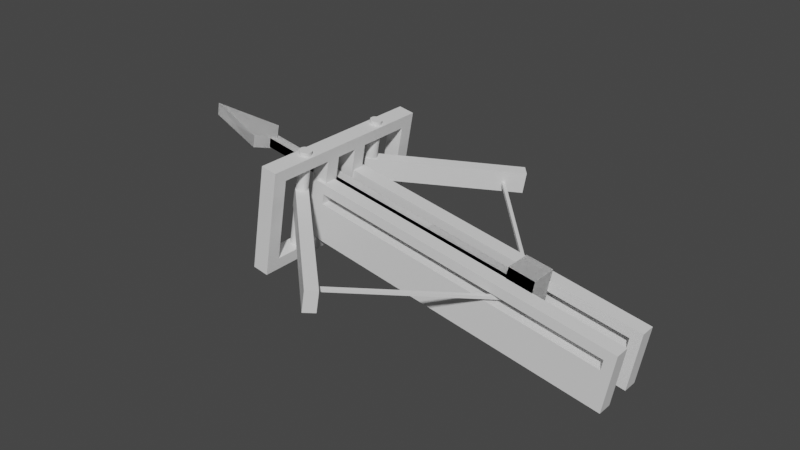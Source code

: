 # Source: ballista.blend  (saved by Blender 3.5.10; exported with 4.5.12 LTS)
import bpy
from mathutils import Matrix  # noqa: F401  (used for matrix-valued properties, if any)

bpy.ops.wm.read_factory_settings(use_empty=True)
scene = bpy.context.scene
scene.name = 'Scene'

# ---- collections
col_collection = bpy.data.collections.new('Collection'); scene.collection.children.link(col_collection)

# ---- materials (node trees are filled in below, after node groups)
mat_material = bpy.data.materials.new('Material')
mat_material.alpha_threshold = 0.0
mat_material.use_transparent_shadow = False
mat_material.roughness = 0.5
mat_material.line_color = (0.0, 0.0, 0.0, 1.0)

# ---- material node trees
mat_material.use_nodes = True; mat_material.node_tree.nodes.clear()
_N = mat_material.node_tree.nodes; _L = mat_material.node_tree.links
n0 = _N.new('ShaderNodeOutputMaterial'); n0.name = 'Material Output'; n0.location = (300, 300)
n1 = _N.new('ShaderNodeBsdfPrincipled'); n1.name = 'Principled BSDF'; n1.location = (10, 300)
n1.distribution = 'GGX'
n1.subsurface_method = 'RANDOM_WALK_SKIN'
n1.inputs[3].default_value = 1.45
n1.inputs[27].default_value = (0.0, 0.0, 0.0, 1.0)
n1.inputs[28].default_value = 1.0
_L.new(n1.outputs[0], n0.inputs[0])
n0.is_active_output = True

# ---- world
world_world = bpy.data.worlds.new('World'); scene.world = world_world
world_world.use_nodes = True; world_world.node_tree.nodes.clear()
_N = world_world.node_tree.nodes; _L = world_world.node_tree.links
n0 = _N.new('ShaderNodeOutputWorld'); n0.name = 'World Output'; n0.location = (300, 300)
n1 = _N.new('ShaderNodeBackground'); n1.name = 'Background'; n1.location = (10, 300)
n1.inputs[0].default_value = (0.05088, 0.05088, 0.05088, 1.0)
_L.new(n1.outputs[0], n0.inputs[0])
n0.is_active_output = True
world_world.color = (0.05088, 0.05088, 0.05088)
world_world.use_sun_shadow = False
world_world.sun_shadow_jitter_overblur = 0.0

# ---- meshes
me_cube = bpy.data.meshes.new('Cube')
me_cube.from_pydata([(0.9361, -0.08009, 0.05688), (0.9361, -0.08009, 0.1226), (0.9361, -0.1724, 0.05688), (0.9361, -0.1724, 0.1226), (-0.9361, -0.08009, 0.05688), (-0.9361, -0.08009, 0.1226), (-0.9361, -0.1724, 0.05688), (-0.9361, -0.1724, 0.1226), (1.0, -0.08009, 0.1865), (-1.0, -0.08009, 0.1865), (1.0, -0.08009, -0.1865), (-1.0, -0.1724, 0.1865), (-1.0, -0.1724, -0.1865), (1.0, -0.1724, -0.1865), (1.0, -0.1724, 0.1865), (-1.0, -0.08009, -0.1865), (-0.9446, -0.4872, -0.1849), (-0.9446, -0.4872, 0.3284), (-0.9446, -0.1536, -0.1849), (-0.9446, -0.1536, 0.3284), (-1.045, -0.4872, -0.1849), (-1.045, -0.4872, 0.3284), (-1.045, -0.1536, -0.1849), (-1.045, -0.1536, 0.3284), (-0.9446, -0.06737, -0.2597), (-0.9446, -0.5735, -0.2597), (-0.9446, -0.5735, 0.4031), (-0.9446, -0.06737, 0.4031), (-1.045, -0.06737, 0.4031), (-1.045, -0.06737, -0.2597), (-1.045, -0.5735, -0.2597), (-1.045, -0.5735, 0.4031), (-0.2808, -0.9033, 0.181), (-0.2808, -0.9033, 0.04384), (-0.3311, -0.9577, 0.181), (-0.3311, -0.9577, 0.04384), (-0.9993, -0.2397, 0.181), (-0.9993, -0.2397, 0.04384), (-1.05, -0.2941, 0.181), (-1.05, -0.2941, 0.04384), (-0.9959, -0.2578, -0.2834), (-0.9959, -0.2578, 0.4268), (-0.9889, -0.2585, -0.2834), (-0.9889, -0.2585, 0.4268), (-0.9822, -0.2605, -0.2834), (-0.9822, -0.2605, 0.4268), (-0.976, -0.2638, -0.2834), (-0.976, -0.2638, 0.4268), (-0.9706, -0.2683, -0.2834), (-0.9706, -0.2683, 0.4268), (-0.9661, -0.2737, -0.2834), (-0.9661, -0.2737, 0.4268), (-0.9628, -0.2799, -0.2834), (-0.9628, -0.2799, 0.4268), (-0.9608, -0.2866, -0.2834), (-0.9608, -0.2866, 0.4268), (-0.9601, -0.2936, -0.2834), (-0.9601, -0.2936, 0.4268), (-0.9608, -0.3006, -0.2834), (-0.9608, -0.3006, 0.4268), (-0.9628, -0.3073, -0.2834), (-0.9628, -0.3073, 0.4268), (-0.9661, -0.3135, -0.2834), (-0.9661, -0.3135, 0.4268), (-0.9706, -0.3189, -0.2834), (-0.9706, -0.3189, 0.4268), (-0.976, -0.3234, -0.2834), (-0.976, -0.3234, 0.4268), (-0.9822, -0.3267, -0.2834), (-0.9822, -0.3267, 0.4268), (-0.9889, -0.3287, -0.2834), (-0.9889, -0.3287, 0.4268), (-0.9959, -0.3294, -0.2834), (-0.9959, -0.3294, 0.4268), (-1.003, -0.3287, -0.2834), (-1.003, -0.3287, 0.4268), (-1.01, -0.3267, -0.2834), (-1.01, -0.3267, 0.4268), (-1.016, -0.3234, -0.2834), (-1.016, -0.3234, 0.4268), (-1.021, -0.3189, -0.2834), (-1.021, -0.3189, 0.4268), (-1.026, -0.3135, -0.2834), (-1.026, -0.3135, 0.4268), (-1.029, -0.3073, -0.2834), (-1.029, -0.3073, 0.4268), (-1.031, -0.3006, -0.2834), (-1.031, -0.3006, 0.4268), (-1.032, -0.2936, -0.2834), (-1.032, -0.2936, 0.4268), (-1.031, -0.2866, -0.2834), (-1.031, -0.2866, 0.4268), (-1.029, -0.2799, -0.2834), (-1.029, -0.2799, 0.4268), (-1.026, -0.2737, -0.2834), (-1.026, -0.2737, 0.4268), (-1.021, -0.2683, -0.2834), (-1.021, -0.2683, 0.4268), (-1.016, -0.2638, -0.2834), (-1.016, -0.2638, 0.4268), (-1.01, -0.2605, -0.2834), (-1.01, -0.2605, 0.4268), (-1.003, -0.2585, -0.2834), (-1.003, -0.2585, 0.4268), (-0.4046, -0.8626, 0.08654), (-0.4046, -0.8626, 0.1068), (-0.4192, -0.8486, 0.08654), (-0.4192, -0.8486, 0.1068), (0.4192, -0.003177, 0.08654), (0.4192, -0.003177, 0.1068), (0.4046, 0.01085, 0.08654), (0.4046, 0.01085, 0.1068), (-0.9446, -0.06737, 0.3278), (-0.9446, -0.06737, -0.1842), (-1.045, 0.0007693, -0.2597), (-1.045, 0.0007693, -0.1842), (-0.9446, 0.0007693, -0.2597), (-0.9446, 0.0007693, -0.1842), (-1.045, -0.06737, 0.3278), (-1.045, -0.06737, -0.1842), (-1.045, 0.0003286, 0.3278), (-1.045, 0.0003286, 0.4031), (-0.9446, 0.0003286, 0.3278), (-0.9446, 0.0003286, 0.4031), (0.2685, -0.08331, -0.06764), (0.2685, -0.08331, 0.2613), (0.2685, 0.08331, -0.06764), (0.2685, 0.08331, 0.2613), (0.4351, -0.08331, -0.06764), (0.4351, -0.08331, 0.2613), (0.4351, 0.08331, -0.06764), (0.4351, 0.08331, 0.2613), (-1.735, -0.03034, 0.1099), (-1.735, -0.03034, 0.1706), (-1.735, 0.03034, 0.1099), (-1.735, 0.03034, 0.1706), (0.4183, -0.03034, 0.1099), (0.4183, -0.03034, 0.1706), (0.4183, 0.03034, 0.1099), (0.4183, 0.03034, 0.1706), (-1.581, -0.1015, 0.1019), (-1.581, -0.1015, 0.1836), (-2.005, 1.192e-07, 0.1019), (-2.005, 1.192e-07, 0.1836), (-1.49, 5.96e-08, 0.1019), (-1.49, 5.96e-08, 0.1836), (-1.581, 0.1015, 0.1019), (-1.581, 0.1015, 0.1836)], [], [(10, 13, 12, 15), (2, 0, 4, 6), (11, 9, 15, 12), (9, 11, 14, 8), (8, 14, 13, 10), (3, 1, 0, 2), (5, 9, 8, 1), (1, 8, 10, 0), (7, 11, 12, 6), (2, 13, 14, 3), (4, 15, 9, 5), (6, 12, 13, 2), (3, 14, 11, 7), (0, 10, 15, 4), (6, 4, 5, 7), (7, 5, 1, 3), (23, 19, 17, 21), (122, 120, 121, 123), (22, 18, 19, 23), (30, 25, 26, 31), (24, 25, 30, 29), (28, 31, 26, 27), (16, 25, 24, 18), (17, 26, 25, 16), (19, 27, 26, 17), (18, 24, 113, 112, 27, 19), (23, 28, 118, 119, 29, 22), (22, 29, 30, 20), (21, 31, 28, 23), (20, 30, 31, 21), (21, 17, 16, 20), (20, 16, 18, 22), (32, 34, 35, 33), (34, 38, 39, 35), (38, 36, 37, 39), (36, 32, 33, 37), (34, 32, 36, 38), (39, 37, 33, 35), (40, 41, 43, 42), (42, 43, 45, 44), (44, 45, 47, 46), (46, 47, 49, 48), (48, 49, 51, 50), (50, 51, 53, 52), (52, 53, 55, 54), (54, 55, 57, 56), (56, 57, 59, 58), (58, 59, 61, 60), (60, 61, 63, 62), (62, 63, 65, 64), (64, 65, 67, 66), (66, 67, 69, 68), (68, 69, 71, 70), (70, 71, 73, 72), (72, 73, 75, 74), (74, 75, 77, 76), (76, 77, 79, 78), (78, 79, 81, 80), (80, 81, 83, 82), (82, 83, 85, 84), (84, 85, 87, 86), (86, 87, 89, 88), (88, 89, 91, 90), (90, 91, 93, 92), (92, 93, 95, 94), (94, 95, 97, 96), (96, 97, 99, 98), (98, 99, 101, 100), (43, 41, 103, 101, 99, 97, 95, 93, 91, 89, 87, 85, 83, 81, 79, 77, 75, 73, 71, 69, 67, 65, 63, 61, 59, 57, 55, 53, 51, 49, 47, 45), (100, 101, 103, 102), (102, 103, 41, 40), (40, 42, 44, 46, 48, 50, 52, 54, 56, 58, 60, 62, 64, 66, 68, 70, 72, 74, 76, 78, 80, 82, 84, 86, 88, 90, 92, 94, 96, 98, 100, 102), (104, 105, 107, 106), (106, 107, 111, 110), (110, 111, 109, 108), (108, 109, 105, 104), (106, 110, 108, 104), (111, 107, 105, 109), (28, 121, 120, 118), (112, 122, 123, 27), (113, 117, 115, 119), (24, 116, 117, 113), (116, 114, 115, 117), (113, 119, 118, 112), (27, 123, 121, 28), (118, 120, 122, 112), (29, 114, 116, 24), (119, 115, 114, 29), (124, 125, 127, 126), (126, 127, 131, 130), (130, 131, 129, 128), (128, 129, 125, 124), (126, 130, 128, 124), (131, 127, 125, 129), (132, 133, 135, 134), (134, 135, 139, 138), (138, 139, 137, 136), (136, 137, 133, 132), (134, 138, 136, 132), (139, 135, 133, 137), (140, 141, 143, 142), (142, 143, 147, 146), (146, 147, 145, 144), (144, 145, 141, 140), (142, 146, 144, 140), (147, 143, 141, 145)])
_uv = me_cube.uv_layers.new(name='UVMap')
_uv.uv.foreach_set('vector', [0.625, 0.5, 0.625, 0.75, 0.875, 0.75, 0.875, 0.5, 0.5822, 0.758, 0.5822, 0.492, 0.5822, 0.258, 0.5822, 0.992, 0.375, 0.0, 0.375, 0.25, 0.625, 0.25, 0.625, 0.0, 0.125, 0.5, 0.125, 0.75, 0.375, 0.75, 0.375, 0.5, 0.375, 0.5, 0.375, 0.75, 0.625, 0.75, 0.625, 0.5, 0.4178, 0.758, 0.4178, 0.492, 0.5822, 0.492, 0.5822, 0.758, 0.4178, 0.258, 0.375, 0.25, 0.375, 0.5, 0.4178, 0.492, 0.4178, 0.492, 0.375, 0.5, 0.625, 0.5, 0.5822, 0.492, 0.4178, 0.992, 0.375, 1.0, 0.625, 1.0, 0.5822, 0.992, 0.5822, 0.758, 0.625, 0.75, 0.375, 0.75, 0.4178, 0.758, 0.5822, 0.258, 0.625, 0.25, 0.375, 0.25, 0.4178, 0.258, 0.5822, 0.992, 0.625, 1.0, 0.625, 0.75, 0.5822, 0.758, 0.4178, 0.758, 0.375, 0.75, 0.375, 1.0, 0.4178, 0.992, 0.5822, 0.492, 0.625, 0.5, 0.625, 0.25, 0.5822, 0.258, 0.5822, 0.992, 0.5822, 0.258, 0.4178, 0.258, 0.4178, 0.992, 0.4178, 0.992, 0.4178, 0.258, 0.4178, 0.492, 0.4178, 0.758, 0.5968, 0.5426, 0.5968, 0.2074, 0.5968, 0.04261, 0.5968, 0.7074, 0.5417, 0.25, 0.5417, 0.5, 0.625, 0.5, 0.625, 0.25, 0.4032, 0.5426, 0.4032, 0.2074, 0.5968, 0.2074, 0.5968, 0.5426, 0.375, 0.75, 0.375, 1.0, 0.625, 1.0, 0.625, 0.75, 0.125, 0.5, 0.125, 0.75, 0.375, 0.75, 0.375, 0.5, 0.625, 0.5, 0.625, 0.75, 0.875, 0.75, 0.875, 0.5, 0.4032, 0.04261, 0.375, 0.0, 0.375, 0.25, 0.4032, 0.2074, 0.5968, 0.04261, 0.625, 0.0, 0.375, 0.0, 0.4032, 0.04261, 0.5968, 0.2074, 0.625, 0.25, 0.625, 0.0, 0.5968, 0.04261, 0.4032, 0.2074, 0.375, 0.25, 0.4583, 0.25, 0.5417, 0.25, 0.625, 0.25, 0.5968, 0.2074, 0.5968, 0.5426, 0.625, 0.5, 0.5417, 0.5, 0.4583, 0.5, 0.375, 0.5, 0.4032, 0.5426, 0.4032, 0.5426, 0.375, 0.5, 0.375, 0.75, 0.4032, 0.7074, 0.5968, 0.7074, 0.625, 0.75, 0.625, 0.5, 0.5968, 0.5426, 0.4032, 0.7074, 0.375, 0.75, 0.625, 0.75, 0.5968, 0.7074, 0.5968, 0.7074, 0.5968, 0.04261, 0.4032, 0.04261, 0.4032, 0.7074, 0.4032, 0.7074, 0.4032, 0.04261, 0.4032, 0.2074, 0.4032, 0.5426, 0.375, 0.0, 0.375, 0.25, 0.625, 0.25, 0.625, 0.0, 0.375, 0.25, 0.375, 0.5, 0.625, 0.5, 0.625, 0.25, 0.375, 0.5, 0.375, 0.75, 0.625, 0.75, 0.625, 0.5, 0.375, 0.75, 0.375, 1.0, 0.625, 1.0, 0.625, 0.75, 0.125, 0.5, 0.125, 0.75, 0.375, 0.75, 0.375, 0.5, 0.625, 0.5, 0.625, 0.75, 0.875, 0.75, 0.875, 0.5, 1.0, 0.5, 1.0, 1.0, 0.9688, 1.0, 0.9688, 0.5, 0.9688, 0.5, 0.9688, 1.0, 0.9375, 1.0, 0.9375, 0.5, 0.9375, 0.5, 0.9375, 1.0, 0.9062, 1.0, 0.9062, 0.5, 0.9062, 0.5, 0.9062, 1.0, 0.875, 1.0, 0.875, 0.5, 0.875, 0.5, 0.875, 1.0, 0.8438, 1.0, 0.8438, 0.5, 0.8438, 0.5, 0.8438, 1.0, 0.8125, 1.0, 0.8125, 0.5, 0.8125, 0.5, 0.8125, 1.0, 0.7812, 1.0, 0.7812, 0.5, 0.7812, 0.5, 0.7812, 1.0, 0.75, 1.0, 0.75, 0.5, 0.75, 0.5, 0.75, 1.0, 0.7188, 1.0, 0.7188, 0.5, 0.7188, 0.5, 0.7188, 1.0, 0.6875, 1.0, 0.6875, 0.5, 0.6875, 0.5, 0.6875, 1.0, 0.6562, 1.0, 0.6562, 0.5, 0.6562, 0.5, 0.6562, 1.0, 0.625, 1.0, 0.625, 0.5, 0.625, 0.5, 0.625, 1.0, 0.5938, 1.0, 0.5938, 0.5, 0.5938, 0.5, 0.5938, 1.0, 0.5625, 1.0, 0.5625, 0.5, 0.5625, 0.5, 0.5625, 1.0, 0.5312, 1.0, 0.5312, 0.5, 0.5312, 0.5, 0.5312, 1.0, 0.5, 1.0, 0.5, 0.5, 0.5, 0.5, 0.5, 1.0, 0.4688, 1.0, 0.4688, 0.5, 0.4688, 0.5, 0.4688, 1.0, 0.4375, 1.0, 0.4375, 0.5, 0.4375, 0.5, 0.4375, 1.0, 0.4062, 1.0, 0.4062, 0.5, 0.4062, 0.5, 0.4062, 1.0, 0.375, 1.0, 0.375, 0.5, 0.375, 0.5, 0.375, 1.0, 0.3438, 1.0, 0.3438, 0.5, 0.3438, 0.5, 0.3438, 1.0, 0.3125, 1.0, 0.3125, 0.5, 0.3125, 0.5, 0.3125, 1.0, 0.2812, 1.0, 0.2812, 0.5, 0.2812, 0.5, 0.2812, 1.0, 0.25, 1.0, 0.25, 0.5, 0.25, 0.5, 0.25, 1.0, 0.2188, 1.0, 0.2188, 0.5, 0.2188, 0.5, 0.2188, 1.0, 0.1875, 1.0, 0.1875, 0.5, 0.1875, 0.5, 0.1875, 1.0, 0.1562, 1.0, 0.1562, 0.5, 0.1562, 0.5, 0.1562, 1.0, 0.125, 1.0, 0.125, 0.5, 0.125, 0.5, 0.125, 1.0, 0.09375, 1.0, 0.09375, 0.5, 0.09375, 0.5, 0.09375, 1.0, 0.0625, 1.0, 0.0625, 0.5, 0.2968, 0.4854, 0.25, 0.49, 0.2032, 0.4854, 0.1582, 0.4717, 0.1167, 0.4496, 0.08029, 0.4197, 0.05045, 0.3833, 0.02827, 0.3418, 0.01461, 0.2968, 0.01, 0.25, 0.01461, 0.2032, 0.02827, 0.1582, 0.05045, 0.1167, 0.08029, 0.08029, 0.1167, 0.05045, 0.1582, 0.02827, 0.2032, 0.01461, 0.25, 0.01, 0.2968, 0.01461, 0.3418, 0.02827, 0.3833, 0.05045, 0.4197, 0.08029, 0.4496, 0.1167, 0.4717, 0.1582, 0.4854, 0.2032, 0.49, 0.25, 0.4854, 0.2968, 0.4717, 0.3418, 0.4496, 0.3833, 0.4197, 0.4197, 0.3833, 0.4496, 0.3418, 0.4717, 0.0625, 0.5, 0.0625, 1.0, 0.03125, 1.0, 0.03125, 0.5, 0.03125, 0.5, 0.03125, 1.0, 0.0, 1.0, 0.0, 0.5, 0.75, 0.49, 0.7968, 0.4854, 0.8418, 0.4717, 0.8833, 0.4496, 0.9197, 0.4197, 0.9496, 0.3833, 0.9717, 0.3418, 0.9854, 0.2968, 0.99, 0.25, 0.9854, 0.2032, 0.9717, 0.1582, 0.9496, 0.1167, 0.9197, 0.08029, 0.8833, 0.05045, 0.8418, 0.02827, 0.7968, 0.01461, 0.75, 0.01, 0.7032, 0.01461, 0.6582, 0.02827, 0.6167, 0.05045, 0.5803, 0.08029, 0.5504, 0.1167, 0.5283, 0.1582, 0.5146, 0.2032, 0.51, 0.25, 0.5146, 0.2968, 0.5283, 0.3418, 0.5504, 0.3833, 0.5803, 0.4197, 0.6167, 0.4496, 0.6582, 0.4717, 0.7032, 0.4854, 0.375, 0.0, 0.625, 0.0, 0.625, 0.25, 0.375, 0.25, 0.375, 0.25, 0.625, 0.25, 0.625, 0.5, 0.375, 0.5, 0.375, 0.5, 0.625, 0.5, 0.625, 0.75, 0.375, 0.75, 0.375, 0.75, 0.625, 0.75, 0.625, 1.0, 0.375, 1.0, 0.125, 0.5, 0.375, 0.5, 0.375, 0.75, 0.125, 0.75, 0.625, 0.5, 0.875, 0.5, 0.875, 0.75, 0.625, 0.75, 0.625, 0.5, 0.625, 0.5, 0.5417, 0.5, 0.5417, 0.5, 0.5417, 0.25, 0.5417, 0.25, 0.625, 0.25, 0.625, 0.25, 0.4583, 0.25, 0.4583, 0.25, 0.4583, 0.5, 0.4583, 0.5, 0.375, 0.25, 0.375, 0.25, 0.4583, 0.25, 0.4583, 0.25, 0.375, 0.25, 0.375, 0.5, 0.4583, 0.5, 0.4583, 0.25, 0.4583, 0.25, 0.4583, 0.5, 0.5417, 0.5, 0.5417, 0.25, 0.875, 0.5, 0.875, 0.5, 0.625, 0.5, 0.625, 0.5, 0.5417, 0.5, 0.5417, 0.5, 0.5417, 0.25, 0.5417, 0.25, 0.375, 0.5, 0.375, 0.5, 0.125, 0.5, 0.125, 0.5, 0.4583, 0.5, 0.4583, 0.5, 0.375, 0.5, 0.375, 0.5, 0.375, 0.0, 0.625, 0.0, 0.625, 0.25, 0.375, 0.25, 0.375, 0.25, 0.625, 0.25, 0.625, 0.5, 0.375, 0.5, 0.375, 0.5, 0.625, 0.5, 0.625, 0.75, 0.375, 0.75, 0.375, 0.75, 0.625, 0.75, 0.625, 1.0, 0.375, 1.0, 0.125, 0.5, 0.375, 0.5, 0.375, 0.75, 0.125, 0.75, 0.625, 0.5, 0.875, 0.5, 0.875, 0.75, 0.625, 0.75, 0.375, 0.0, 0.625, 0.0, 0.625, 0.25, 0.375, 0.25, 0.375, 0.25, 0.625, 0.25, 0.625, 0.5, 0.375, 0.5, 0.375, 0.5, 0.625, 0.5, 0.625, 0.75, 0.375, 0.75, 0.375, 0.75, 0.625, 0.75, 0.625, 1.0, 0.375, 1.0, 0.125, 0.5, 0.375, 0.5, 0.375, 0.75, 0.125, 0.75, 0.625, 0.5, 0.875, 0.5, 0.875, 0.75, 0.625, 0.75, 0.375, 0.0, 0.625, 0.0, 0.625, 0.25, 0.375, 0.25, 0.375, 0.25, 0.625, 0.25, 0.625, 0.5, 0.375, 0.5, 0.375, 0.5, 0.625, 0.5, 0.625, 0.75, 0.375, 0.75, 0.375, 0.75, 0.625, 0.75, 0.625, 1.0, 0.375, 1.0, 0.125, 0.5, 0.375, 0.5, 0.375, 0.75, 0.125, 0.75, 0.625, 0.5, 0.875, 0.5, 0.875, 0.75, 0.625, 0.75])
me_cube.materials.append(mat_material)
me_cube.use_mirror_vertex_groups = False
me_cube.update()

# ---- objects
ob_cube = bpy.data.objects.new('Cube', me_cube)

# ---- transforms, parenting, visibility, modifiers, constraints
ob_cube.location = (0.0, 0.0, 0.0)
ob_cube.rotation_euler = (0.0, 0.1745, 0.0)
ob_cube.lock_rotations_4d = False
ob_cube.empty_display_type = 'ARROWS'
ob_cube.lineart.crease_threshold = 0.0
_m = ob_cube.modifiers.new('Mirror', 'MIRROR')
_m.use_axis = (False, True, False)

# ---- collection membership
col_collection.objects.link(ob_cube)

# ---- scene / render settings (as saved in the file)
scene.frame_start = 1; scene.frame_end = 250; scene.frame_set(1)
scene.render.engine = 'BLENDER_EEVEE_NEXT'
scene.cycles.sampling_pattern = 'TABULATED_SOBOL'
scene.view_settings.view_transform = 'Filmic'
bpy.context.view_layer.update()

# ---- added for rendering (the .blend has no active camera and no usable light): camera, sun
cam_auto = bpy.data.cameras.new('AutoCamera')
cam_auto.lens = 50.0
cam_auto.sensor_width = 36.0
cam_auto.clip_end = 1000.0
ob_auto_camera = bpy.data.objects.new('AutoCamera', cam_auto)
scene.collection.objects.link(ob_auto_camera)
ob_auto_camera.location = (3.06049, -4.25152, 2.99222)
ob_auto_camera.rotation_euler = (1.09748, -7.21219e-08, 0.694738)
scene.camera = ob_auto_camera
light_auto_sun = bpy.data.lights.new('AutoSun', 'SUN')
light_auto_sun.energy = 3.0
light_auto_sun.angle = 0.0523599
ob_auto_sun = bpy.data.objects.new('AutoSun', light_auto_sun)
scene.collection.objects.link(ob_auto_sun)
ob_auto_sun.rotation_euler = (0.872665, 0.174533, 0.523599)
bpy.context.view_layer.update()
